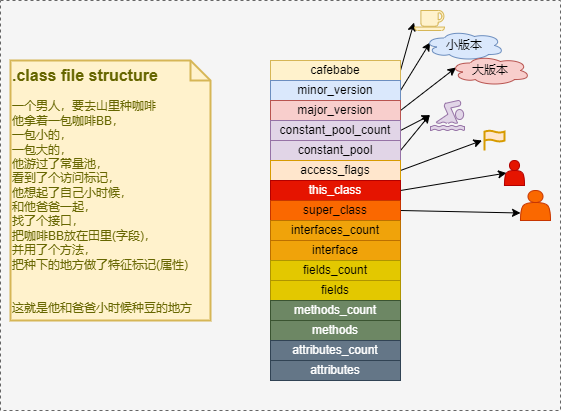

The diagram above was exported from draw.io. Its source (the exported page's mxGraphModel, read from the mxfile embedded in the PNG):
<mxGraphModel dx="593" dy="616" grid="1" gridSize="10" guides="1" tooltips="1" connect="1" arrows="1" fold="1" page="1" pageScale="1" pageWidth="827" pageHeight="1169" math="0" shadow="0">
  <root>
    <mxCell id="0" />
    <mxCell id="1" parent="0" />
    <mxCell id="57" value="" style="rounded=0;whiteSpace=wrap;html=1;fillColor=#f5f5f5;fontColor=#333333;strokeColor=#666666;dashed=1;" vertex="1" parent="1">
      <mxGeometry width="560" height="410" as="geometry" />
    </mxCell>
    <mxCell id="14" value="" style="edgeStyle=none;html=1;exitX=1;exitY=0.5;exitDx=0;exitDy=0;entryX=-0.017;entryY=0.6;entryDx=0;entryDy=0;entryPerimeter=0;" parent="1" source="2" target="40" edge="1">
      <mxGeometry relative="1" as="geometry">
        <mxPoint x="432.5060845773462" y="29.367394278317306" as="targetPoint" />
      </mxGeometry>
    </mxCell>
    <mxCell id="2" value="cafebabe" style="rounded=0;whiteSpace=wrap;html=1;fillColor=#fff2cc;strokeColor=#d6b656;" parent="1" vertex="1">
      <mxGeometry x="270" y="60" width="130" height="20" as="geometry" />
    </mxCell>
    <mxCell id="17" style="edgeStyle=none;html=1;exitX=1;exitY=0.5;exitDx=0;exitDy=0;entryX=0.07;entryY=0.4;entryDx=0;entryDy=0;entryPerimeter=0;" parent="1" source="4" target="18" edge="1">
      <mxGeometry relative="1" as="geometry">
        <mxPoint x="420" y="130" as="targetPoint" />
      </mxGeometry>
    </mxCell>
    <mxCell id="4" value="minor_version" style="rounded=0;whiteSpace=wrap;html=1;fillColor=#dae8fc;strokeColor=#6c8ebf;" parent="1" vertex="1">
      <mxGeometry x="270" y="80" width="130" height="20" as="geometry" />
    </mxCell>
    <mxCell id="25" style="edgeStyle=none;html=1;exitX=1;exitY=0.5;exitDx=0;exitDy=0;entryX=0.07;entryY=0.4;entryDx=0;entryDy=0;entryPerimeter=0;" parent="1" source="5" target="23" edge="1">
      <mxGeometry relative="1" as="geometry" />
    </mxCell>
    <mxCell id="5" value="major_version" style="rounded=0;whiteSpace=wrap;html=1;fillColor=#f8cecc;strokeColor=#b85450;" parent="1" vertex="1">
      <mxGeometry x="270" y="100" width="130" height="20" as="geometry" />
    </mxCell>
    <mxCell id="18" value="小版本" style="ellipse;shape=cloud;whiteSpace=wrap;html=1;fillColor=#dae8fc;strokeColor=#6c8ebf;rounded=0;" parent="1" vertex="1">
      <mxGeometry x="424" y="30" width="80" height="30" as="geometry" />
    </mxCell>
    <mxCell id="23" value="大版本" style="ellipse;shape=cloud;whiteSpace=wrap;html=1;fillColor=#f8cecc;strokeColor=#b85450;rounded=0;" parent="1" vertex="1">
      <mxGeometry x="450" y="55" width="80" height="30" as="geometry" />
    </mxCell>
    <mxCell id="27" style="edgeStyle=none;html=1;exitX=1;exitY=0.5;exitDx=0;exitDy=0;entryX=-0.01;entryY=0.488;entryDx=0;entryDy=0;entryPerimeter=0;" parent="1" source="26" target="28" edge="1">
      <mxGeometry relative="1" as="geometry">
        <mxPoint x="510" y="200" as="targetPoint" />
      </mxGeometry>
    </mxCell>
    <mxCell id="26" value="constant_pool_count" style="rounded=0;whiteSpace=wrap;html=1;fillColor=#e1d5e7;strokeColor=#9673a6;" parent="1" vertex="1">
      <mxGeometry x="270" y="120" width="130" height="20" as="geometry" />
    </mxCell>
    <mxCell id="28" value="" style="shape=mxgraph.signs.sports.swimming_1;html=1;pointerEvents=1;fillColor=#e1d5e7;strokeColor=#9673a6;verticalLabelPosition=bottom;verticalAlign=top;align=center;" parent="1" vertex="1">
      <mxGeometry x="430" y="100" width="34" height="30" as="geometry" />
    </mxCell>
    <mxCell id="30" style="edgeStyle=none;html=1;exitX=1;exitY=0.5;exitDx=0;exitDy=0;entryX=-0.02;entryY=0.475;entryDx=0;entryDy=0;entryPerimeter=0;" parent="1" source="29" target="28" edge="1">
      <mxGeometry relative="1" as="geometry" />
    </mxCell>
    <mxCell id="29" value="constant_pool" style="rounded=0;whiteSpace=wrap;html=1;fillColor=#e1d5e7;strokeColor=#9673a6;" parent="1" vertex="1">
      <mxGeometry x="270" y="140" width="130" height="20" as="geometry" />
    </mxCell>
    <mxCell id="32" value="&lt;b&gt;&lt;font style=&quot;font-size: 16px;&quot;&gt;.class file structure&lt;br&gt;&lt;/font&gt;&lt;/b&gt;&lt;br&gt;一个男人，要去山里种咖啡&lt;br style=&quot;font-size: 12px;&quot;&gt;他拿着一包咖啡BB，&lt;br&gt;一包小的，&lt;br&gt;一包大的，&lt;br&gt;他游过了常量池，&lt;br&gt;看到了个访问标记，&lt;br&gt;他想起了自己小时候，&lt;br&gt;和他爸爸一起，&lt;br&gt;找了个接口，&lt;br&gt;把咖啡BB放在田里(字段)，&lt;br&gt;并用了个方法，&lt;br&gt;把种下的地方做了特征标记(属性)&lt;br&gt;&lt;br&gt;&lt;br&gt;这就是他和爸爸小时候种豆的地方" style="shape=note;strokeWidth=2;fontSize=12;size=20;whiteSpace=wrap;html=1;fillColor=#fff2cc;strokeColor=#d6b656;fontColor=#666600;align=left;" parent="1" vertex="1">
      <mxGeometry x="10" y="60" width="200" height="260" as="geometry" />
    </mxCell>
    <mxCell id="37" style="edgeStyle=none;html=1;exitX=1;exitY=0.5;exitDx=0;exitDy=0;fontSize=12;entryX=-0.125;entryY=0.5;entryDx=0;entryDy=0;entryPerimeter=0;" parent="1" source="34" target="39" edge="1">
      <mxGeometry relative="1" as="geometry">
        <mxPoint x="500" y="170" as="targetPoint" />
      </mxGeometry>
    </mxCell>
    <mxCell id="34" value="access_flags" style="rounded=0;whiteSpace=wrap;html=1;fontSize=12;fillColor=#ffe6cc;strokeColor=#d79b00;" parent="1" vertex="1">
      <mxGeometry x="270" y="160" width="130" height="20" as="geometry" />
    </mxCell>
    <mxCell id="46" style="edgeStyle=none;html=1;exitX=1;exitY=0.5;exitDx=0;exitDy=0;entryX=0.1;entryY=0.5;entryDx=0;entryDy=0;entryPerimeter=0;fontSize=12;" parent="1" source="36" target="45" edge="1">
      <mxGeometry relative="1" as="geometry" />
    </mxCell>
    <mxCell id="36" value="this_class" style="rounded=0;whiteSpace=wrap;html=1;fontSize=12;fillColor=#e51400;strokeColor=#B20000;fontColor=#ffffff;" parent="1" vertex="1">
      <mxGeometry x="270" y="180" width="130" height="20" as="geometry" />
    </mxCell>
    <mxCell id="39" value="" style="html=1;verticalLabelPosition=bottom;align=center;labelBackgroundColor=#ffffff;verticalAlign=top;strokeWidth=2;strokeColor=#d79b00;shadow=0;dashed=0;shape=mxgraph.ios7.icons.flag;fontSize=12;fillColor=#ffe6cc;" parent="1" vertex="1">
      <mxGeometry x="484" y="130" width="20" height="20" as="geometry" />
    </mxCell>
    <mxCell id="40" value="" style="shape=mxgraph.signs.food.coffee;html=1;pointerEvents=1;fillColor=#fff2cc;strokeColor=#d6b656;verticalLabelPosition=bottom;verticalAlign=top;align=center;fontSize=12;" parent="1" vertex="1">
      <mxGeometry x="414" y="10" width="30" height="20" as="geometry" />
    </mxCell>
    <mxCell id="48" style="edgeStyle=none;html=1;exitX=1;exitY=0.5;exitDx=0;exitDy=0;entryX=0;entryY=0.75;entryDx=0;entryDy=0;fontSize=12;" parent="1" source="41" target="47" edge="1">
      <mxGeometry relative="1" as="geometry" />
    </mxCell>
    <mxCell id="41" value="super_class" style="rounded=0;whiteSpace=wrap;html=1;fontSize=12;fillColor=#fa6800;strokeColor=#C73500;fontColor=#000000;" parent="1" vertex="1">
      <mxGeometry x="270" y="200" width="130" height="20" as="geometry" />
    </mxCell>
    <mxCell id="45" value="" style="shape=actor;whiteSpace=wrap;html=1;fontSize=12;fillColor=#e51400;fontColor=#ffffff;strokeColor=#B20000;" parent="1" vertex="1">
      <mxGeometry x="504" y="160" width="20" height="25" as="geometry" />
    </mxCell>
    <mxCell id="47" value="" style="shape=actor;whiteSpace=wrap;html=1;fontSize=12;fillColor=#fa6800;fontColor=#000000;strokeColor=#C73500;" parent="1" vertex="1">
      <mxGeometry x="520" y="190" width="30" height="30" as="geometry" />
    </mxCell>
    <mxCell id="49" value="interfaces_count" style="rounded=0;whiteSpace=wrap;html=1;fontSize=12;fillColor=#f0a30a;fontColor=#000000;strokeColor=#BD7000;" parent="1" vertex="1">
      <mxGeometry x="270" y="220" width="130" height="20" as="geometry" />
    </mxCell>
    <mxCell id="50" value="interface" style="rounded=0;whiteSpace=wrap;html=1;fontSize=12;fillColor=#f0a30a;fontColor=#000000;strokeColor=#BD7000;" parent="1" vertex="1">
      <mxGeometry x="270" y="240" width="130" height="20" as="geometry" />
    </mxCell>
    <mxCell id="51" value="fields_count" style="rounded=0;whiteSpace=wrap;html=1;fontSize=12;fillColor=#e3c800;fontColor=#000000;strokeColor=#B09500;" parent="1" vertex="1">
      <mxGeometry x="270" y="260" width="130" height="20" as="geometry" />
    </mxCell>
    <mxCell id="52" value="fields" style="rounded=0;whiteSpace=wrap;html=1;fontSize=12;fillColor=#e3c800;fontColor=#000000;strokeColor=#B09500;" parent="1" vertex="1">
      <mxGeometry x="270" y="280" width="130" height="20" as="geometry" />
    </mxCell>
    <mxCell id="53" value="methods_count" style="rounded=0;whiteSpace=wrap;html=1;fontSize=12;fillColor=#6d8764;fontColor=#ffffff;strokeColor=#3A5431;" parent="1" vertex="1">
      <mxGeometry x="270" y="300" width="130" height="20" as="geometry" />
    </mxCell>
    <mxCell id="54" value="methods" style="rounded=0;whiteSpace=wrap;html=1;fontSize=12;fillColor=#6d8764;fontColor=#ffffff;strokeColor=#3A5431;" parent="1" vertex="1">
      <mxGeometry x="270" y="320" width="130" height="20" as="geometry" />
    </mxCell>
    <mxCell id="55" value="attributes_count" style="rounded=0;whiteSpace=wrap;html=1;fontSize=12;fillColor=#647687;fontColor=#ffffff;strokeColor=#314354;" parent="1" vertex="1">
      <mxGeometry x="270" y="340" width="130" height="20" as="geometry" />
    </mxCell>
    <mxCell id="56" value="attributes" style="rounded=0;whiteSpace=wrap;html=1;fontSize=12;fillColor=#647687;fontColor=#ffffff;strokeColor=#314354;" parent="1" vertex="1">
      <mxGeometry x="270" y="360" width="130" height="20" as="geometry" />
    </mxCell>
  </root>
</mxGraphModel>